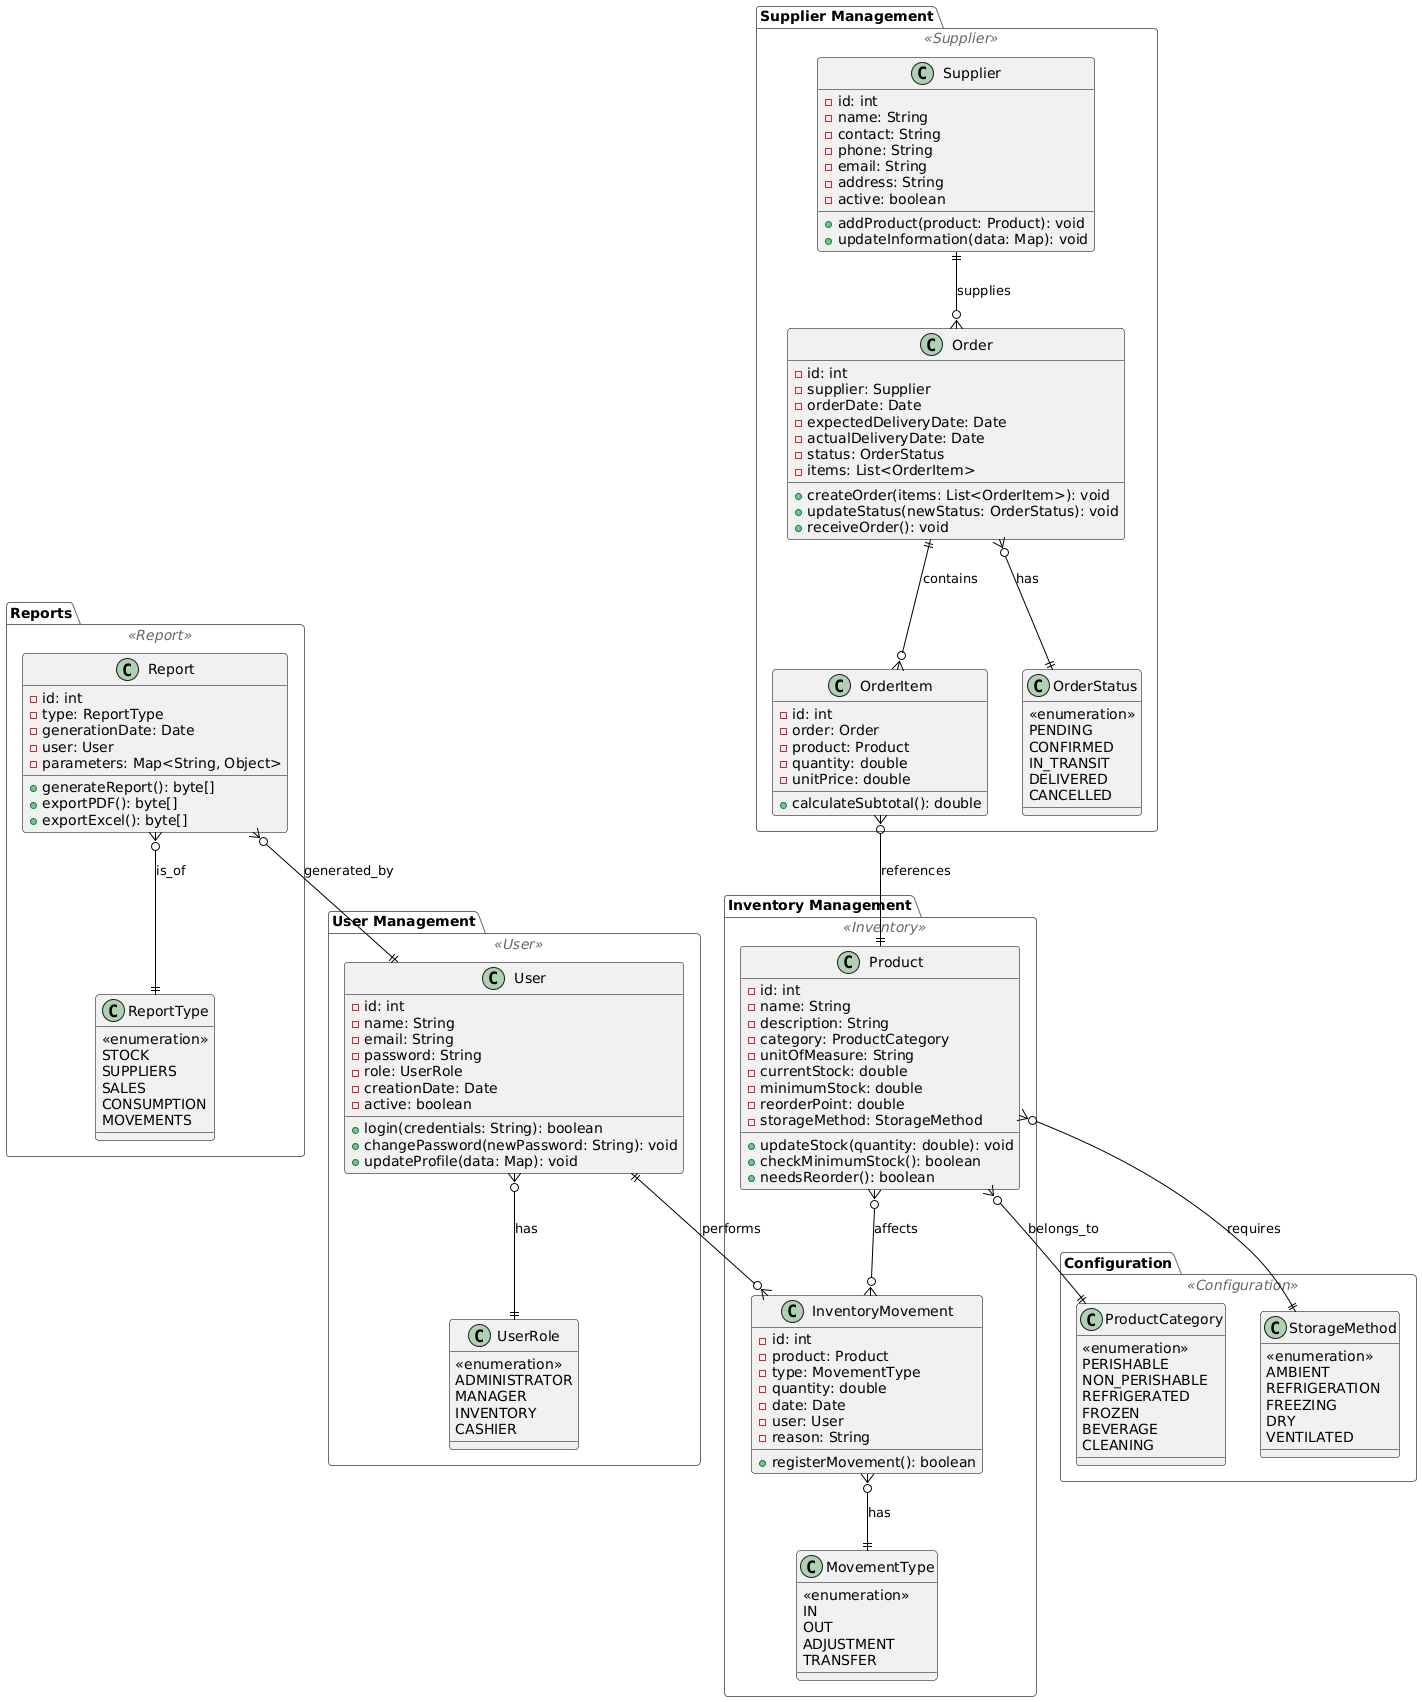

The diagram above was rendered by PlantUML. Its source (embedded in the PNG):
@startuml
!theme vibrant

skinparam class {
  BackgroundColor<<Inventory>> #FFE4E1
  BackgroundColor<<User>> #E1F7FF
  BackgroundColor<<Supplier>> #E1FFE1
  BackgroundColor<<Configuration>> #FFF8E1
  BackgroundColor<<Report>> #F0E1FF
  BorderColor Black
  ArrowColor Black
}

package "Inventory Management" <<Inventory>> {
  class Product {
    - id: int
    - name: String
    - description: String
    - category: ProductCategory
    - unitOfMeasure: String
    - currentStock: double
    - minimumStock: double
    - reorderPoint: double
    - storageMethod: StorageMethod
    + updateStock(quantity: double): void
    + checkMinimumStock(): boolean
    + needsReorder(): boolean
  }

  class InventoryMovement {
    - id: int
    - product: Product
    - type: MovementType
    - quantity: double
    - date: Date
    - user: User
    - reason: String
    + registerMovement(): boolean
  }

  class MovementType {
    <<enumeration>>
    IN
    OUT
    ADJUSTMENT
    TRANSFER
  }
}

package "User Management" <<User>> {
  class User {
    - id: int
    - name: String
    - email: String
    - password: String
    - role: UserRole
    - creationDate: Date
    - active: boolean
    + login(credentials: String): boolean
    + changePassword(newPassword: String): void
    + updateProfile(data: Map): void
  }

  class UserRole {
    <<enumeration>>
    ADMINISTRATOR
    MANAGER
    INVENTORY
    CASHIER
  }
}

package "Supplier Management" <<Supplier>> {
  class Supplier {
    - id: int
    - name: String
    - contact: String
    - phone: String
    - email: String
    - address: String
    - active: boolean
    + addProduct(product: Product): void
    + updateInformation(data: Map): void
  }

  class Order {
    - id: int
    - supplier: Supplier
    - orderDate: Date
    - expectedDeliveryDate: Date
    - actualDeliveryDate: Date
    - status: OrderStatus
    - items: List<OrderItem>
    + createOrder(items: List<OrderItem>): void
    + updateStatus(newStatus: OrderStatus): void
    + receiveOrder(): void
  }

  class OrderItem {
    - id: int
    - order: Order
    - product: Product
    - quantity: double
    - unitPrice: double
    + calculateSubtotal(): double
  }

  class OrderStatus {
    <<enumeration>>
    PENDING
    CONFIRMED
    IN_TRANSIT
    DELIVERED
    CANCELLED
  }
}

package "Configuration" <<Configuration>> {
  class ProductCategory {
    <<enumeration>>
    PERISHABLE
    NON_PERISHABLE
    REFRIGERATED
    FROZEN
    BEVERAGE
    CLEANING
  }

  class StorageMethod {
    <<enumeration>>
    AMBIENT
    REFRIGERATION
    FREEZING
    DRY
    VENTILATED
  }
}

package "Reports" <<Report>> {
  class Report {
    - id: int
    - type: ReportType
    - generationDate: Date
    - user: User
    - parameters: Map<String, Object>
    + generateReport(): byte[]
    + exportPDF(): byte[]
    + exportExcel(): byte[]
  }

  class ReportType {
    <<enumeration>>
    STOCK
    SUPPLIERS
    SALES
    CONSUMPTION
    MOVEMENTS
  }
}

' Relationships between classes
User ||--o{ InventoryMovement : performs
Product }o--o{ InventoryMovement : affects
InventoryMovement }o--|| MovementType : has
Product }o--|| ProductCategory : belongs_to
Product }o--|| StorageMethod : requires
Supplier ||--o{ Order : supplies
Order ||--o{ OrderItem : contains
OrderItem }o--|| Product : references
Order }o--|| OrderStatus : has
User }o--|| UserRole : has
Report }o--|| ReportType : is_of
Report }o--|| User : generated_by
@enduml